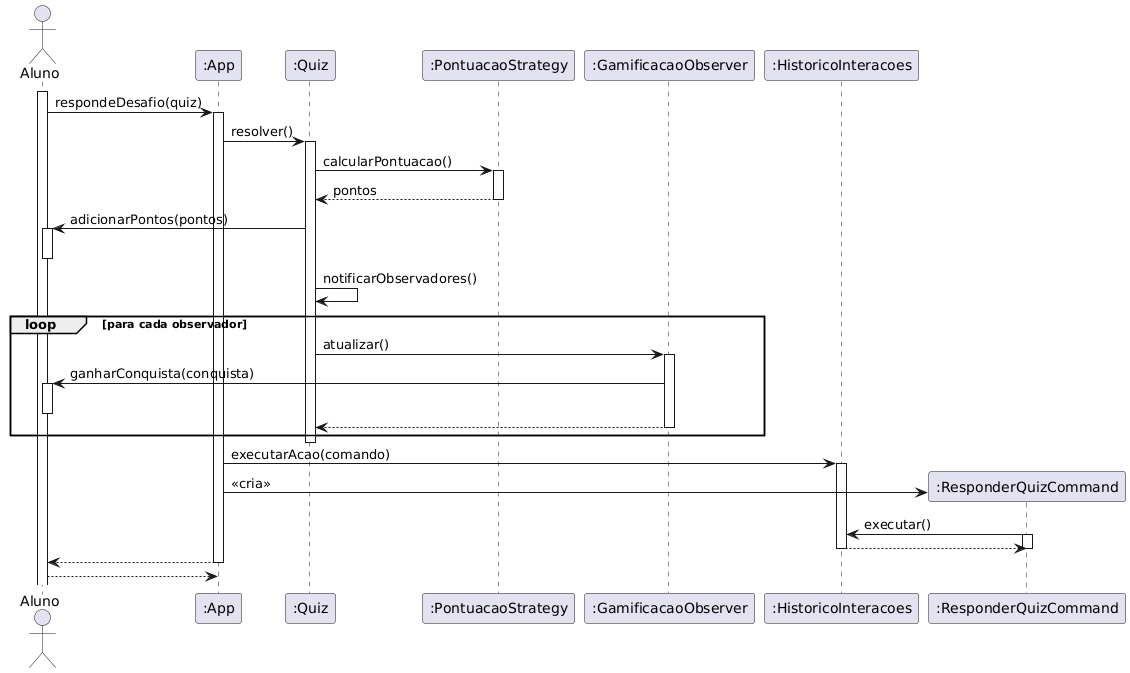

The diagram above was rendered by PlantUML. Its source (embedded in the PNG):
@startuml
actor Aluno
participant ":App" as App
participant ":Quiz" as Quiz
participant ":PontuacaoStrategy" as Estrategia
participant ":GamificacaoObserver" as Gamificacao
participant ":HistoricoInteracoes" as Historico

activate Aluno
Aluno -> App: respondeDesafio(quiz)
activate App
App -> Quiz: resolver()
activate Quiz
Quiz -> Estrategia: calcularPontuacao()
activate Estrategia
return pontos
Quiz -> Aluno: adicionarPontos(pontos)
activate Aluno
deactivate Aluno
Quiz -> Quiz: notificarObservadores()
loop para cada observador
    Quiz -> Gamificacao: atualizar()
    activate Gamificacao
    Gamificacao -> Aluno: ganharConquista(conquista)
    activate Aluno
    deactivate Aluno
    return
end
deactivate Quiz
App -> Historico: executarAcao(comando)
activate Historico
create ":ResponderQuizCommand" as Comando
App -> Comando: <<cria>>
Comando -> Historico: executar()
activate Comando
return
deactivate Comando
return
deactivate Historico
return
deactivate App
@enduml